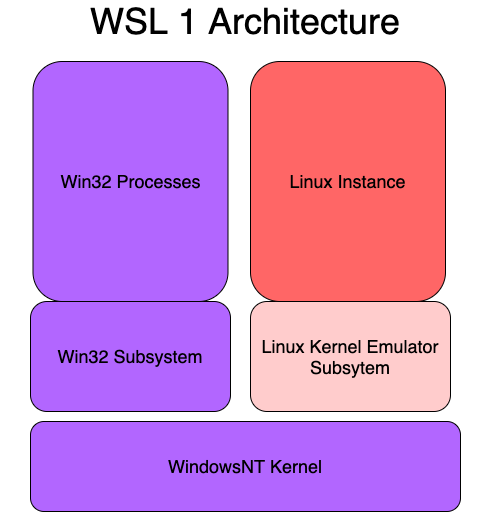

The diagram above was exported from draw.io. Its source (the exported page's mxGraphModel, read from the mxfile embedded in the PNG):
<mxGraphModel dx="1346" dy="1003" grid="1" gridSize="10" guides="1" tooltips="1" connect="1" arrows="1" fold="1" page="1" pageScale="1" pageWidth="850" pageHeight="1100" math="0" shadow="0">
  <root>
    <mxCell id="0" />
    <mxCell id="1" parent="0" />
    <mxCell id="-_gtBTk4z85opFxRy82P-10" value="&lt;font style=&quot;font-size: 18px&quot;&gt;WindowsNT Kernel&lt;/font&gt;" style="rounded=1;whiteSpace=wrap;html=1;fillColor=#B266FF;" parent="1" vertex="1">
      <mxGeometry x="260" y="740" width="430" height="90" as="geometry" />
    </mxCell>
    <mxCell id="-_gtBTk4z85opFxRy82P-11" value="&lt;font style=&quot;font-size: 18px&quot;&gt;Win32 Subsystem&lt;/font&gt;" style="rounded=1;whiteSpace=wrap;html=1;fillColor=#B266FF;" parent="1" vertex="1">
      <mxGeometry x="260" y="620" width="200" height="110" as="geometry" />
    </mxCell>
    <mxCell id="-_gtBTk4z85opFxRy82P-12" value="&lt;font style=&quot;font-size: 18px&quot;&gt;Win32 Processes&lt;/font&gt;" style="rounded=1;whiteSpace=wrap;html=1;fillColor=#B266FF;" parent="1" vertex="1">
      <mxGeometry x="262.5" y="380" width="195" height="240" as="geometry" />
    </mxCell>
    <mxCell id="-_gtBTk4z85opFxRy82P-13" value="&lt;font style=&quot;font-size: 36px&quot;&gt;WSL 1 Architecture&lt;/font&gt;" style="text;html=1;strokeColor=none;fillColor=none;align=center;verticalAlign=middle;whiteSpace=wrap;rounded=0;" parent="1" vertex="1">
      <mxGeometry x="230" y="320" width="490" height="40" as="geometry" />
    </mxCell>
    <mxCell id="-_gtBTk4z85opFxRy82P-14" value="&lt;font style=&quot;font-size: 18px&quot;&gt;Linux Kernel Emulator Subsytem&lt;/font&gt;" style="rounded=1;whiteSpace=wrap;html=1;fillColor=#FFCCCC;" parent="1" vertex="1">
      <mxGeometry x="480" y="620" width="200" height="110" as="geometry" />
    </mxCell>
    <mxCell id="-_gtBTk4z85opFxRy82P-15" value="&lt;font style=&quot;font-size: 18px&quot;&gt;Linux Instance&lt;/font&gt;" style="rounded=1;whiteSpace=wrap;html=1;fillColor=#FF6666;" parent="1" vertex="1">
      <mxGeometry x="480" y="380" width="195" height="240" as="geometry" />
    </mxCell>
  </root>
</mxGraphModel>